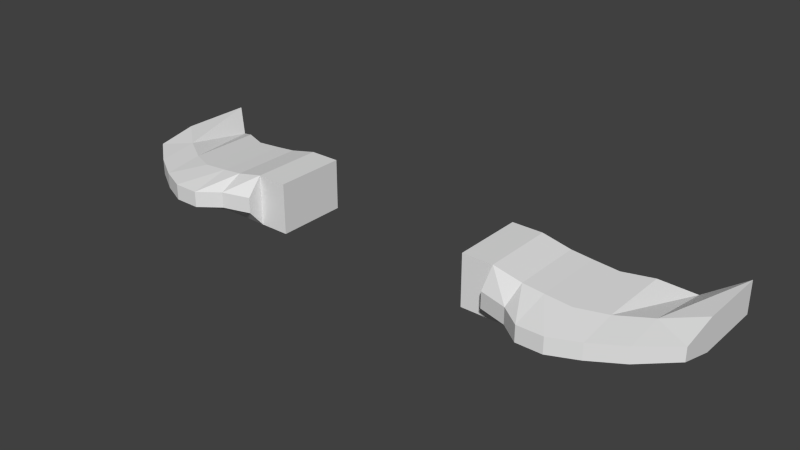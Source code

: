 # Source: hq.blend  (saved by Blender 2.64.2; exported with 4.5.12 LTS)
import bpy
from mathutils import Matrix  # noqa: F401  (used for matrix-valued properties, if any)

bpy.ops.wm.read_factory_settings(use_empty=True)
scene = bpy.context.scene
scene.name = 'Scene'

# ---- collections
col_collection_1 = bpy.data.collections.new('Collection 1'); scene.collection.children.link(col_collection_1)

# ---- world
world_world = bpy.data.worlds.new('World'); scene.world = world_world
world_world.color = (0.05088, 0.05088, 0.05088)
world_world.use_sun_shadow = False
world_world.sun_shadow_jitter_overblur = 0.0
world_world.cycles.sampling_method = 'MANUAL'
world_world.cycles.sample_map_resolution = 256

# ---- meshes
me_plane = bpy.data.meshes.new('Plane')
me_plane.from_pydata([(-10.0, -25.0, 3.5), (-10.0, -25.0, 8.5), (-10.0, -32.0, 3.5), (-10.0, -32.0, 8.5), (-12.99, -25.0, 3.5), (-12.99, -25.0, 8.5), (-12.99, -32.0, 3.5), (-12.99, -32.0, 8.5), (-15.76, -25.0, 3.5), (-15.76, -25.0, 7.9), (-15.76, -32.0, 3.5), (-15.76, -32.0, 7.9), (-17.78, -25.0, 3.5), (-17.78, -25.0, 7.7), (-17.78, -32.0, 3.5), (-17.78, -32.0, 7.7), (-20.29, -25.0, 3.5), (-20.29, -25.0, 7.5), (-20.29, -32.0, 3.5), (-20.29, -32.0, 7.5), (-22.91, -23.85, 3.5), (-22.91, -23.85, 7.3), (-22.91, -30.85, 3.5), (-22.91, -30.85, 7.3), (-25.78, -22.08, 3.5), (-25.78, -22.08, 6.1), (-25.78, -29.08, 3.5), (-25.78, -29.08, 7.3), (-28.89, -19.59, 4.374), (-28.89, -19.59, 7.511), (-28.89, -26.59, 4.374), (-28.89, -26.59, 7.511), (-12.99, -33.48, 5.228), (-12.99, -33.48, 6.772), (-15.76, -34.26, 5.228), (-15.76, -34.26, 6.772), (-17.78, -35.78, 5.228), (-17.78, -35.78, 6.772), (-20.29, -35.78, 5.228), (-20.29, -35.78, 6.772), (-22.91, -34.62, 5.228), (-22.91, -34.62, 6.772), (-25.78, -32.86, 5.228), (-25.78, -32.86, 6.772), (-28.89, -30.37, 5.458), (-28.89, -30.37, 6.772), (10.0, -25.0, 3.5), (10.0, -25.0, 8.5), (10.0, -32.0, 3.5), (10.0, -32.0, 8.5), (12.99, -25.0, 3.5), (12.99, -25.0, 8.5), (12.99, -32.0, 3.5), (12.99, -32.0, 8.5), (15.76, -25.0, 3.5), (15.76, -25.0, 7.9), (15.76, -32.0, 3.5), (15.76, -32.0, 7.9), (17.78, -25.0, 3.5), (17.78, -25.0, 7.7), (17.78, -32.0, 3.5), (17.78, -32.0, 7.7), (20.29, -25.0, 3.5), (20.29, -25.0, 7.5), (20.29, -32.0, 3.5), (20.29, -32.0, 7.5), (22.91, -23.85, 3.5), (22.91, -23.85, 7.3), (22.91, -30.85, 3.5), (22.91, -30.85, 7.3), (25.78, -22.08, 3.5), (25.78, -22.08, 6.1), (25.78, -29.08, 3.5), (25.78, -29.08, 7.3), (28.89, -19.59, 4.374), (28.89, -19.59, 7.511), (28.89, -26.59, 4.374), (28.89, -26.59, 7.511), (12.99, -33.48, 5.228), (12.99, -33.48, 6.772), (15.76, -34.26, 5.228), (15.76, -34.26, 6.772), (17.78, -35.78, 5.228), (17.78, -35.78, 6.772), (20.29, -35.78, 5.228), (20.29, -35.78, 6.772), (22.91, -34.62, 5.228), (22.91, -34.62, 6.772), (25.78, -32.86, 5.228), (25.78, -32.86, 6.772), (28.89, -30.37, 5.458), (28.89, -30.37, 6.772)], [], [(6, 4, 0, 2), (2, 0, 1, 3), (5, 7, 3, 1), (10, 8, 4, 6), (8, 9, 5, 4), (4, 5, 1, 0), (2, 3, 7, 6), (12, 13, 9, 8), (13, 15, 11, 9), (23, 27, 43, 41), (9, 11, 7, 5), (17, 19, 15, 13), (7, 11, 35, 33), (14, 12, 8, 10), (6, 7, 33, 32), (21, 23, 19, 17), (40, 42, 26, 22), (16, 17, 13, 12), (18, 16, 12, 14), (32, 34, 10, 6), (26, 24, 20, 22), (20, 21, 17, 16), (22, 20, 16, 18), (30, 28, 24, 26), (28, 29, 25, 24), (25, 27, 23, 21), (24, 25, 21, 20), (30, 31, 28), (28, 31, 29), (15, 19, 39, 37), (29, 31, 27, 25), (32, 33, 35, 34), (36, 37, 39, 38), (34, 35, 37, 36), (38, 39, 41, 40), (40, 41, 43, 42), (42, 43, 45, 44), (19, 23, 41, 39), (18, 14, 36, 38), (34, 36, 14, 10), (42, 44, 30, 26), (27, 31, 45, 43), (37, 35, 11, 15), (22, 18, 38, 40), (44, 45, 31, 30), (52, 48, 46, 50), (48, 49, 47, 46), (51, 47, 49, 53), (56, 52, 50, 54), (54, 50, 51, 55), (50, 46, 47, 51), (48, 52, 53, 49), (58, 54, 55, 59), (59, 55, 57, 61), (69, 87, 89, 73), (55, 51, 53, 57), (63, 59, 61, 65), (53, 79, 81, 57), (60, 56, 54, 58), (52, 78, 79, 53), (67, 63, 65, 69), (86, 68, 72, 88), (62, 58, 59, 63), (64, 60, 58, 62), (78, 52, 56, 80), (72, 68, 66, 70), (66, 62, 63, 67), (68, 64, 62, 66), (76, 72, 70, 74), (74, 70, 71, 75), (71, 67, 69, 73), (70, 66, 67, 71), (76, 74, 77), (74, 75, 77), (61, 83, 85, 65), (75, 71, 73, 77), (78, 80, 81, 79), (82, 84, 85, 83), (80, 82, 83, 81), (84, 86, 87, 85), (86, 88, 89, 87), (88, 90, 91, 89), (65, 85, 87, 69), (64, 84, 82, 60), (80, 56, 60, 82), (88, 72, 76, 90), (73, 89, 91, 77), (83, 61, 57, 81), (68, 86, 84, 64), (90, 76, 77, 91)])
me_plane.use_remesh_preserve_volume = False
me_plane.use_remesh_preserve_attributes = False
me_plane.use_mirror_vertex_groups = False
me_plane.update()

# ---- objects
ob_plane = bpy.data.objects.new('Plane', me_plane)

# ---- transforms, parenting, visibility, modifiers, constraints
ob_plane.location = (0.0, 0.0, 0.0)
ob_plane.lineart.crease_threshold = 0.0

# ---- collection membership
col_collection_1.objects.link(ob_plane)

# ---- scene / render settings (as saved in the file)
scene.frame_start = 1; scene.frame_end = 250; scene.frame_set(168)
scene.render.engine = 'BLENDER_EEVEE_NEXT'
scene.render.image_settings.color_mode = 'RGB'
scene.render.image_settings.compression = 90
scene.render.resolution_percentage = 50
scene.render.dither_intensity = 0.0
scene.render.bake_margin = 2
scene.render.bake_bias = 0.0
scene.cycles.use_denoising = False
scene.cycles.samples = 10
scene.cycles.sampling_pattern = 'TABULATED_SOBOL'
scene.cycles.light_sampling_threshold = 0.0
scene.cycles.use_adaptive_sampling = False
scene.cycles.use_light_tree = False
scene.cycles.blur_glossy = 0.0
scene.cycles.volume_bounces = 1
scene.cycles.pixel_filter_type = 'GAUSSIAN'
scene.cycles.sample_clamp_indirect = 0.0
scene.view_settings.view_transform = 'Standard'
bpy.context.view_layer.update()

# ---- added for rendering (the .blend has no active camera and no usable light): camera, sun
cam_auto = bpy.data.cameras.new('AutoCamera')
cam_auto.lens = 50.0
cam_auto.sensor_width = 36.0
cam_auto.clip_end = 1000.0
ob_auto_camera = bpy.data.objects.new('AutoCamera', cam_auto)
scene.collection.objects.link(ob_auto_camera)
ob_auto_camera.location = (55.7168, -94.5433, 50.5735)
ob_auto_camera.rotation_euler = (1.09748, -7.21219e-08, 0.694738)
scene.camera = ob_auto_camera
light_auto_sun = bpy.data.lights.new('AutoSun', 'SUN')
light_auto_sun.energy = 3.0
light_auto_sun.angle = 0.0523599
ob_auto_sun = bpy.data.objects.new('AutoSun', light_auto_sun)
scene.collection.objects.link(ob_auto_sun)
ob_auto_sun.rotation_euler = (0.872665, 0.174533, 0.523599)
bpy.context.view_layer.update()
